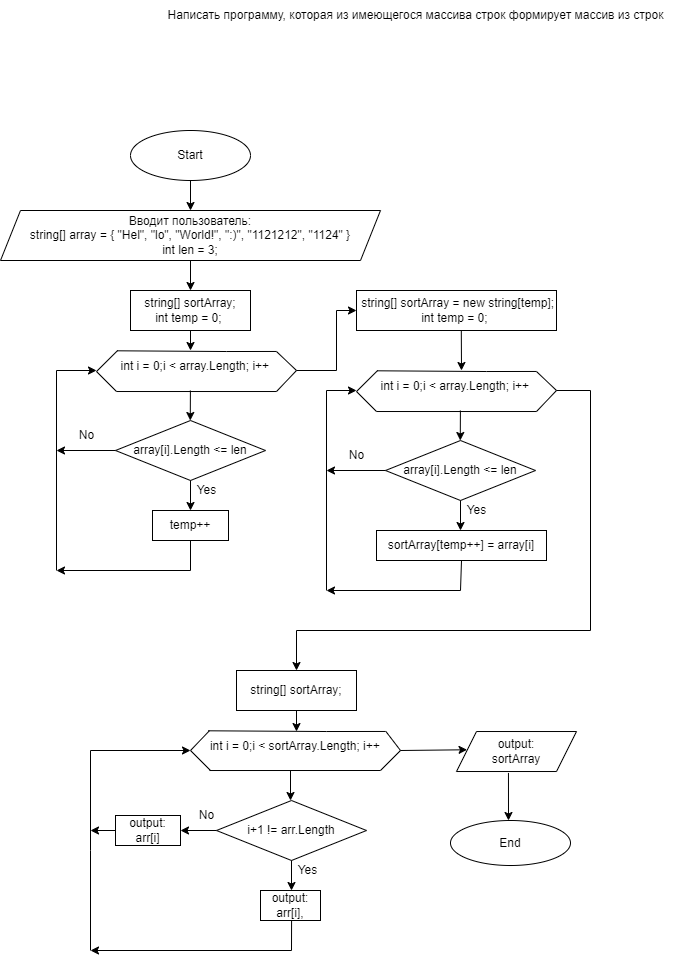

The diagram above was exported from draw.io. Its source (the exported page's mxGraphModel, read from the mxfile embedded in the PNG):
<mxGraphModel dx="967" dy="397" grid="1" gridSize="10" guides="1" tooltips="1" connect="1" arrows="1" fold="1" page="1" pageScale="1" pageWidth="827" pageHeight="1169" math="0" shadow="0">
  <root>
    <mxCell id="WIyWlLk6GJQsqaUBKTNV-0" />
    <mxCell id="WIyWlLk6GJQsqaUBKTNV-1" parent="WIyWlLk6GJQsqaUBKTNV-0" />
    <mxCell id="dKlxZDnbxIGG4tugq2MX-0" value="Start" style="ellipse;whiteSpace=wrap;html=1;" vertex="1" parent="WIyWlLk6GJQsqaUBKTNV-1">
      <mxGeometry x="140" y="160" width="120" height="50" as="geometry" />
    </mxCell>
    <mxCell id="dKlxZDnbxIGG4tugq2MX-1" value="" style="endArrow=classic;html=1;rounded=0;exitX=0.5;exitY=1;exitDx=0;exitDy=0;" edge="1" parent="WIyWlLk6GJQsqaUBKTNV-1" source="dKlxZDnbxIGG4tugq2MX-0">
      <mxGeometry width="50" height="50" relative="1" as="geometry">
        <mxPoint x="176" y="500" as="sourcePoint" />
        <mxPoint x="200" y="240" as="targetPoint" />
      </mxGeometry>
    </mxCell>
    <mxCell id="dKlxZDnbxIGG4tugq2MX-2" value="Вводит пользователь:&lt;br&gt;string[] array = {&amp;nbsp;&quot;Hel&quot;, &quot;lo&quot;, &quot;World!&quot;, &quot;:)&quot;, &quot;1121212&quot;, &quot;1124&quot;&amp;nbsp;}&lt;br&gt;int len = 3;" style="shape=parallelogram;perimeter=parallelogramPerimeter;whiteSpace=wrap;html=1;fixedSize=1;" vertex="1" parent="WIyWlLk6GJQsqaUBKTNV-1">
      <mxGeometry x="10" y="240" width="380" height="50" as="geometry" />
    </mxCell>
    <mxCell id="dKlxZDnbxIGG4tugq2MX-4" value="" style="endArrow=classic;html=1;rounded=0;exitX=0.5;exitY=1;exitDx=0;exitDy=0;" edge="1" parent="WIyWlLk6GJQsqaUBKTNV-1" source="dKlxZDnbxIGG4tugq2MX-2">
      <mxGeometry width="50" height="50" relative="1" as="geometry">
        <mxPoint x="226" y="360" as="sourcePoint" />
        <mxPoint x="200" y="320" as="targetPoint" />
      </mxGeometry>
    </mxCell>
    <mxCell id="dKlxZDnbxIGG4tugq2MX-5" value="string[] sortArray;&lt;br&gt;int temp = 0;&amp;nbsp;" style="rounded=0;whiteSpace=wrap;html=1;" vertex="1" parent="WIyWlLk6GJQsqaUBKTNV-1">
      <mxGeometry x="140" y="320" width="120" height="40" as="geometry" />
    </mxCell>
    <mxCell id="dKlxZDnbxIGG4tugq2MX-7" value="" style="endArrow=none;html=1;rounded=0;exitX=0.062;exitY=-0.034;exitDx=0;exitDy=0;exitPerimeter=0;" edge="1" parent="WIyWlLk6GJQsqaUBKTNV-1" source="dKlxZDnbxIGG4tugq2MX-11">
      <mxGeometry width="50" height="50" relative="1" as="geometry">
        <mxPoint x="126" y="381.02" as="sourcePoint" />
        <mxPoint x="126" y="421.02" as="targetPoint" />
        <Array as="points">
          <mxPoint x="106" y="401.02" />
        </Array>
      </mxGeometry>
    </mxCell>
    <mxCell id="dKlxZDnbxIGG4tugq2MX-8" value="" style="endArrow=none;html=1;rounded=0;" edge="1" parent="WIyWlLk6GJQsqaUBKTNV-1">
      <mxGeometry width="50" height="50" relative="1" as="geometry">
        <mxPoint x="286" y="381.02" as="sourcePoint" />
        <mxPoint x="286" y="421.02" as="targetPoint" />
        <Array as="points">
          <mxPoint x="306" y="400" />
        </Array>
      </mxGeometry>
    </mxCell>
    <mxCell id="dKlxZDnbxIGG4tugq2MX-11" value="int i = 0;i &amp;lt; array.Length; i++&amp;nbsp;" style="text;html=1;align=center;verticalAlign=middle;resizable=0;points=[];autosize=1;strokeColor=none;fillColor=none;" vertex="1" parent="WIyWlLk6GJQsqaUBKTNV-1">
      <mxGeometry x="116" y="381.02" width="180" height="30" as="geometry" />
    </mxCell>
    <mxCell id="dKlxZDnbxIGG4tugq2MX-13" value="" style="endArrow=none;html=1;rounded=0;exitX=0.059;exitY=-0.024;exitDx=0;exitDy=0;exitPerimeter=0;entryX=0.944;entryY=-0.002;entryDx=0;entryDy=0;entryPerimeter=0;" edge="1" parent="WIyWlLk6GJQsqaUBKTNV-1" source="dKlxZDnbxIGG4tugq2MX-11" target="dKlxZDnbxIGG4tugq2MX-11">
      <mxGeometry width="50" height="50" relative="1" as="geometry">
        <mxPoint x="146" y="341.02" as="sourcePoint" />
        <mxPoint x="196" y="291.02" as="targetPoint" />
        <Array as="points">
          <mxPoint x="236" y="381.02" />
        </Array>
      </mxGeometry>
    </mxCell>
    <mxCell id="dKlxZDnbxIGG4tugq2MX-14" value="" style="endArrow=none;html=1;rounded=0;" edge="1" parent="WIyWlLk6GJQsqaUBKTNV-1">
      <mxGeometry width="50" height="50" relative="1" as="geometry">
        <mxPoint x="126" y="421.02" as="sourcePoint" />
        <mxPoint x="286" y="421.02" as="targetPoint" />
      </mxGeometry>
    </mxCell>
    <mxCell id="dKlxZDnbxIGG4tugq2MX-16" value="" style="endArrow=classic;html=1;rounded=0;exitX=0.5;exitY=1;exitDx=0;exitDy=0;" edge="1" parent="WIyWlLk6GJQsqaUBKTNV-1" source="dKlxZDnbxIGG4tugq2MX-5">
      <mxGeometry width="50" height="50" relative="1" as="geometry">
        <mxPoint x="26" y="510" as="sourcePoint" />
        <mxPoint x="200" y="380" as="targetPoint" />
      </mxGeometry>
    </mxCell>
    <mxCell id="dKlxZDnbxIGG4tugq2MX-17" value="" style="endArrow=classic;html=1;rounded=0;" edge="1" parent="WIyWlLk6GJQsqaUBKTNV-1">
      <mxGeometry width="50" height="50" relative="1" as="geometry">
        <mxPoint x="199.89999999999998" y="420" as="sourcePoint" />
        <mxPoint x="199.76999999999998" y="450" as="targetPoint" />
      </mxGeometry>
    </mxCell>
    <mxCell id="dKlxZDnbxIGG4tugq2MX-18" value="array[i].Length &amp;lt;= len" style="rhombus;whiteSpace=wrap;html=1;" vertex="1" parent="WIyWlLk6GJQsqaUBKTNV-1">
      <mxGeometry x="125" y="450" width="150" height="60" as="geometry" />
    </mxCell>
    <mxCell id="dKlxZDnbxIGG4tugq2MX-19" value="" style="endArrow=classic;html=1;rounded=0;exitX=0.5;exitY=1;exitDx=0;exitDy=0;" edge="1" parent="WIyWlLk6GJQsqaUBKTNV-1" source="dKlxZDnbxIGG4tugq2MX-18">
      <mxGeometry width="50" height="50" relative="1" as="geometry">
        <mxPoint x="156" y="520" as="sourcePoint" />
        <mxPoint x="200" y="540" as="targetPoint" />
      </mxGeometry>
    </mxCell>
    <mxCell id="dKlxZDnbxIGG4tugq2MX-20" value="temp++" style="rounded=0;whiteSpace=wrap;html=1;" vertex="1" parent="WIyWlLk6GJQsqaUBKTNV-1">
      <mxGeometry x="162" y="540" width="76" height="30" as="geometry" />
    </mxCell>
    <mxCell id="dKlxZDnbxIGG4tugq2MX-21" value="Yes" style="text;html=1;align=center;verticalAlign=middle;resizable=0;points=[];autosize=1;strokeColor=none;fillColor=none;" vertex="1" parent="WIyWlLk6GJQsqaUBKTNV-1">
      <mxGeometry x="196" y="505" width="40" height="30" as="geometry" />
    </mxCell>
    <mxCell id="dKlxZDnbxIGG4tugq2MX-22" value="" style="endArrow=classic;html=1;rounded=0;exitX=0.5;exitY=1;exitDx=0;exitDy=0;" edge="1" parent="WIyWlLk6GJQsqaUBKTNV-1" source="dKlxZDnbxIGG4tugq2MX-20">
      <mxGeometry width="50" height="50" relative="1" as="geometry">
        <mxPoint x="256" y="560" as="sourcePoint" />
        <mxPoint x="66" y="600" as="targetPoint" />
        <Array as="points">
          <mxPoint x="200" y="600" />
        </Array>
      </mxGeometry>
    </mxCell>
    <mxCell id="dKlxZDnbxIGG4tugq2MX-23" value="" style="endArrow=classic;html=1;rounded=0;" edge="1" parent="WIyWlLk6GJQsqaUBKTNV-1">
      <mxGeometry width="50" height="50" relative="1" as="geometry">
        <mxPoint x="66" y="600" as="sourcePoint" />
        <mxPoint x="106" y="400" as="targetPoint" />
        <Array as="points">
          <mxPoint x="66" y="400" />
        </Array>
      </mxGeometry>
    </mxCell>
    <mxCell id="dKlxZDnbxIGG4tugq2MX-24" value="" style="endArrow=classic;html=1;rounded=0;exitX=0;exitY=0.5;exitDx=0;exitDy=0;" edge="1" parent="WIyWlLk6GJQsqaUBKTNV-1" source="dKlxZDnbxIGG4tugq2MX-18">
      <mxGeometry width="50" height="50" relative="1" as="geometry">
        <mxPoint x="256" y="520" as="sourcePoint" />
        <mxPoint x="66" y="480" as="targetPoint" />
      </mxGeometry>
    </mxCell>
    <mxCell id="dKlxZDnbxIGG4tugq2MX-25" value="No" style="text;html=1;align=center;verticalAlign=middle;resizable=0;points=[];autosize=1;strokeColor=none;fillColor=none;" vertex="1" parent="WIyWlLk6GJQsqaUBKTNV-1">
      <mxGeometry x="76" y="450" width="40" height="30" as="geometry" />
    </mxCell>
    <mxCell id="dKlxZDnbxIGG4tugq2MX-26" value="" style="endArrow=classic;html=1;rounded=0;" edge="1" parent="WIyWlLk6GJQsqaUBKTNV-1">
      <mxGeometry width="50" height="50" relative="1" as="geometry">
        <mxPoint x="306" y="400" as="sourcePoint" />
        <mxPoint x="366" y="340" as="targetPoint" />
        <Array as="points">
          <mxPoint x="346" y="400" />
          <mxPoint x="346" y="340" />
        </Array>
      </mxGeometry>
    </mxCell>
    <mxCell id="dKlxZDnbxIGG4tugq2MX-27" value="&amp;nbsp;string[] sortArray = new string[temp];&lt;br&gt;int temp = 0;&amp;nbsp;" style="rounded=0;whiteSpace=wrap;html=1;" vertex="1" parent="WIyWlLk6GJQsqaUBKTNV-1">
      <mxGeometry x="366" y="320" width="200" height="40" as="geometry" />
    </mxCell>
    <mxCell id="dKlxZDnbxIGG4tugq2MX-28" value="" style="endArrow=classic;html=1;rounded=0;exitX=0.524;exitY=0.995;exitDx=0;exitDy=0;exitPerimeter=0;" edge="1" parent="WIyWlLk6GJQsqaUBKTNV-1" source="dKlxZDnbxIGG4tugq2MX-27">
      <mxGeometry width="50" height="50" relative="1" as="geometry">
        <mxPoint x="226" y="350" as="sourcePoint" />
        <mxPoint x="471" y="400" as="targetPoint" />
      </mxGeometry>
    </mxCell>
    <mxCell id="dKlxZDnbxIGG4tugq2MX-33" value="" style="endArrow=none;html=1;rounded=0;exitX=0.062;exitY=-0.034;exitDx=0;exitDy=0;exitPerimeter=0;" edge="1" parent="WIyWlLk6GJQsqaUBKTNV-1" source="dKlxZDnbxIGG4tugq2MX-35">
      <mxGeometry width="50" height="50" relative="1" as="geometry">
        <mxPoint x="386" y="401.02" as="sourcePoint" />
        <mxPoint x="386" y="441.02" as="targetPoint" />
        <Array as="points">
          <mxPoint x="366" y="421.02" />
        </Array>
      </mxGeometry>
    </mxCell>
    <mxCell id="dKlxZDnbxIGG4tugq2MX-34" value="" style="endArrow=none;html=1;rounded=0;" edge="1" parent="WIyWlLk6GJQsqaUBKTNV-1">
      <mxGeometry width="50" height="50" relative="1" as="geometry">
        <mxPoint x="546" y="401.02" as="sourcePoint" />
        <mxPoint x="546" y="441.02" as="targetPoint" />
        <Array as="points">
          <mxPoint x="566" y="420" />
        </Array>
      </mxGeometry>
    </mxCell>
    <mxCell id="dKlxZDnbxIGG4tugq2MX-35" value="int i = 0;i &amp;lt; array.Length; i++&amp;nbsp;" style="text;html=1;align=center;verticalAlign=middle;resizable=0;points=[];autosize=1;strokeColor=none;fillColor=none;" vertex="1" parent="WIyWlLk6GJQsqaUBKTNV-1">
      <mxGeometry x="376" y="401.02" width="180" height="30" as="geometry" />
    </mxCell>
    <mxCell id="dKlxZDnbxIGG4tugq2MX-36" value="" style="endArrow=none;html=1;rounded=0;exitX=0.059;exitY=-0.024;exitDx=0;exitDy=0;exitPerimeter=0;entryX=0.944;entryY=-0.002;entryDx=0;entryDy=0;entryPerimeter=0;" edge="1" parent="WIyWlLk6GJQsqaUBKTNV-1" source="dKlxZDnbxIGG4tugq2MX-35" target="dKlxZDnbxIGG4tugq2MX-35">
      <mxGeometry width="50" height="50" relative="1" as="geometry">
        <mxPoint x="406" y="361.02" as="sourcePoint" />
        <mxPoint x="456" y="311.02" as="targetPoint" />
        <Array as="points">
          <mxPoint x="496" y="401.02" />
        </Array>
      </mxGeometry>
    </mxCell>
    <mxCell id="dKlxZDnbxIGG4tugq2MX-37" value="" style="endArrow=none;html=1;rounded=0;" edge="1" parent="WIyWlLk6GJQsqaUBKTNV-1">
      <mxGeometry width="50" height="50" relative="1" as="geometry">
        <mxPoint x="386" y="441.02" as="sourcePoint" />
        <mxPoint x="546" y="441.02" as="targetPoint" />
      </mxGeometry>
    </mxCell>
    <mxCell id="dKlxZDnbxIGG4tugq2MX-38" value="" style="endArrow=classic;html=1;rounded=0;" edge="1" parent="WIyWlLk6GJQsqaUBKTNV-1">
      <mxGeometry width="50" height="50" relative="1" as="geometry">
        <mxPoint x="469.9" y="440" as="sourcePoint" />
        <mxPoint x="469.77" y="470" as="targetPoint" />
      </mxGeometry>
    </mxCell>
    <mxCell id="dKlxZDnbxIGG4tugq2MX-39" value="array[i].Length &amp;lt;= len" style="rhombus;whiteSpace=wrap;html=1;" vertex="1" parent="WIyWlLk6GJQsqaUBKTNV-1">
      <mxGeometry x="395" y="470" width="150" height="60" as="geometry" />
    </mxCell>
    <mxCell id="dKlxZDnbxIGG4tugq2MX-40" value="" style="endArrow=classic;html=1;rounded=0;exitX=0.5;exitY=1;exitDx=0;exitDy=0;" edge="1" parent="WIyWlLk6GJQsqaUBKTNV-1" source="dKlxZDnbxIGG4tugq2MX-39">
      <mxGeometry width="50" height="50" relative="1" as="geometry">
        <mxPoint x="426" y="540" as="sourcePoint" />
        <mxPoint x="470" y="560" as="targetPoint" />
      </mxGeometry>
    </mxCell>
    <mxCell id="dKlxZDnbxIGG4tugq2MX-41" value="sortArray[temp++] = array[i]" style="rounded=0;whiteSpace=wrap;html=1;" vertex="1" parent="WIyWlLk6GJQsqaUBKTNV-1">
      <mxGeometry x="386" y="560" width="170" height="30" as="geometry" />
    </mxCell>
    <mxCell id="dKlxZDnbxIGG4tugq2MX-42" value="Yes" style="text;html=1;align=center;verticalAlign=middle;resizable=0;points=[];autosize=1;strokeColor=none;fillColor=none;" vertex="1" parent="WIyWlLk6GJQsqaUBKTNV-1">
      <mxGeometry x="466" y="525" width="40" height="30" as="geometry" />
    </mxCell>
    <mxCell id="dKlxZDnbxIGG4tugq2MX-43" value="" style="endArrow=classic;html=1;rounded=0;exitX=0.5;exitY=1;exitDx=0;exitDy=0;" edge="1" parent="WIyWlLk6GJQsqaUBKTNV-1" source="dKlxZDnbxIGG4tugq2MX-41">
      <mxGeometry width="50" height="50" relative="1" as="geometry">
        <mxPoint x="526" y="580" as="sourcePoint" />
        <mxPoint x="336" y="620" as="targetPoint" />
        <Array as="points">
          <mxPoint x="470" y="620" />
        </Array>
      </mxGeometry>
    </mxCell>
    <mxCell id="dKlxZDnbxIGG4tugq2MX-44" value="" style="endArrow=classic;html=1;rounded=0;exitX=0;exitY=0.5;exitDx=0;exitDy=0;" edge="1" parent="WIyWlLk6GJQsqaUBKTNV-1" source="dKlxZDnbxIGG4tugq2MX-39">
      <mxGeometry width="50" height="50" relative="1" as="geometry">
        <mxPoint x="526" y="540" as="sourcePoint" />
        <mxPoint x="336" y="500" as="targetPoint" />
      </mxGeometry>
    </mxCell>
    <mxCell id="dKlxZDnbxIGG4tugq2MX-45" value="No" style="text;html=1;align=center;verticalAlign=middle;resizable=0;points=[];autosize=1;strokeColor=none;fillColor=none;" vertex="1" parent="WIyWlLk6GJQsqaUBKTNV-1">
      <mxGeometry x="346" y="470" width="40" height="30" as="geometry" />
    </mxCell>
    <mxCell id="dKlxZDnbxIGG4tugq2MX-46" value="" style="endArrow=classic;html=1;rounded=0;" edge="1" parent="WIyWlLk6GJQsqaUBKTNV-1">
      <mxGeometry width="50" height="50" relative="1" as="geometry">
        <mxPoint x="336" y="620" as="sourcePoint" />
        <mxPoint x="366" y="420" as="targetPoint" />
        <Array as="points">
          <mxPoint x="336" y="420" />
        </Array>
      </mxGeometry>
    </mxCell>
    <mxCell id="dKlxZDnbxIGG4tugq2MX-48" value="" style="endArrow=classic;html=1;rounded=0;entryX=0.5;entryY=0;entryDx=0;entryDy=0;" edge="1" parent="WIyWlLk6GJQsqaUBKTNV-1" target="dKlxZDnbxIGG4tugq2MX-49">
      <mxGeometry width="50" height="50" relative="1" as="geometry">
        <mxPoint x="566" y="420" as="sourcePoint" />
        <mxPoint x="360" y="680" as="targetPoint" />
        <Array as="points">
          <mxPoint x="600" y="420" />
          <mxPoint x="600" y="660" />
          <mxPoint x="306" y="660" />
        </Array>
      </mxGeometry>
    </mxCell>
    <mxCell id="dKlxZDnbxIGG4tugq2MX-49" value="string[] sortArray;" style="rounded=0;whiteSpace=wrap;html=1;" vertex="1" parent="WIyWlLk6GJQsqaUBKTNV-1">
      <mxGeometry x="246" y="700" width="120" height="40" as="geometry" />
    </mxCell>
    <mxCell id="dKlxZDnbxIGG4tugq2MX-52" value="int i = 0;i &amp;lt; sortArray.Length; i++&amp;nbsp;" style="text;html=1;align=center;verticalAlign=middle;resizable=0;points=[];autosize=1;strokeColor=none;fillColor=none;" vertex="1" parent="WIyWlLk6GJQsqaUBKTNV-1">
      <mxGeometry x="206" y="761.02" width="200" height="30" as="geometry" />
    </mxCell>
    <mxCell id="dKlxZDnbxIGG4tugq2MX-53" value="" style="endArrow=none;html=1;rounded=0;exitX=0.059;exitY=-0.024;exitDx=0;exitDy=0;exitPerimeter=0;entryX=0.944;entryY=-0.002;entryDx=0;entryDy=0;entryPerimeter=0;" edge="1" parent="WIyWlLk6GJQsqaUBKTNV-1" source="dKlxZDnbxIGG4tugq2MX-52" target="dKlxZDnbxIGG4tugq2MX-52">
      <mxGeometry width="50" height="50" relative="1" as="geometry">
        <mxPoint x="246" y="721.02" as="sourcePoint" />
        <mxPoint x="296" y="671.02" as="targetPoint" />
        <Array as="points">
          <mxPoint x="336" y="761.02" />
        </Array>
      </mxGeometry>
    </mxCell>
    <mxCell id="dKlxZDnbxIGG4tugq2MX-54" value="" style="endArrow=none;html=1;rounded=0;" edge="1" parent="WIyWlLk6GJQsqaUBKTNV-1">
      <mxGeometry width="50" height="50" relative="1" as="geometry">
        <mxPoint x="219" y="800.02" as="sourcePoint" />
        <mxPoint x="390" y="800" as="targetPoint" />
      </mxGeometry>
    </mxCell>
    <mxCell id="dKlxZDnbxIGG4tugq2MX-55" value="" style="endArrow=classic;html=1;rounded=0;exitX=0.5;exitY=1;exitDx=0;exitDy=0;" edge="1" parent="WIyWlLk6GJQsqaUBKTNV-1" source="dKlxZDnbxIGG4tugq2MX-49" target="dKlxZDnbxIGG4tugq2MX-52">
      <mxGeometry width="50" height="50" relative="1" as="geometry">
        <mxPoint x="450" y="690" as="sourcePoint" />
        <mxPoint x="500" y="640" as="targetPoint" />
      </mxGeometry>
    </mxCell>
    <mxCell id="dKlxZDnbxIGG4tugq2MX-56" value="" style="endArrow=none;html=1;rounded=0;exitX=0.946;exitY=-0.011;exitDx=0;exitDy=0;exitPerimeter=0;" edge="1" parent="WIyWlLk6GJQsqaUBKTNV-1" source="dKlxZDnbxIGG4tugq2MX-52">
      <mxGeometry width="50" height="50" relative="1" as="geometry">
        <mxPoint x="400" y="830" as="sourcePoint" />
        <mxPoint x="390" y="800" as="targetPoint" />
        <Array as="points">
          <mxPoint x="410" y="780" />
        </Array>
      </mxGeometry>
    </mxCell>
    <mxCell id="dKlxZDnbxIGG4tugq2MX-57" value="" style="endArrow=none;html=1;rounded=0;exitX=0.065;exitY=-0.029;exitDx=0;exitDy=0;exitPerimeter=0;" edge="1" parent="WIyWlLk6GJQsqaUBKTNV-1" source="dKlxZDnbxIGG4tugq2MX-52">
      <mxGeometry width="50" height="50" relative="1" as="geometry">
        <mxPoint x="210" y="760" as="sourcePoint" />
        <mxPoint x="220" y="800" as="targetPoint" />
        <Array as="points">
          <mxPoint x="200" y="780" />
        </Array>
      </mxGeometry>
    </mxCell>
    <mxCell id="dKlxZDnbxIGG4tugq2MX-58" value="i+1 != arr.Length" style="rhombus;whiteSpace=wrap;html=1;" vertex="1" parent="WIyWlLk6GJQsqaUBKTNV-1">
      <mxGeometry x="226" y="830" width="150" height="60" as="geometry" />
    </mxCell>
    <mxCell id="dKlxZDnbxIGG4tugq2MX-59" value="" style="endArrow=classic;html=1;rounded=0;exitX=0.5;exitY=1;exitDx=0;exitDy=0;" edge="1" parent="WIyWlLk6GJQsqaUBKTNV-1" source="dKlxZDnbxIGG4tugq2MX-58">
      <mxGeometry width="50" height="50" relative="1" as="geometry">
        <mxPoint x="257" y="900" as="sourcePoint" />
        <mxPoint x="301" y="920" as="targetPoint" />
      </mxGeometry>
    </mxCell>
    <mxCell id="dKlxZDnbxIGG4tugq2MX-60" value="output:&lt;br&gt;arr[i]," style="rounded=0;whiteSpace=wrap;html=1;" vertex="1" parent="WIyWlLk6GJQsqaUBKTNV-1">
      <mxGeometry x="270" y="920" width="60" height="30" as="geometry" />
    </mxCell>
    <mxCell id="dKlxZDnbxIGG4tugq2MX-61" value="Yes" style="text;html=1;align=center;verticalAlign=middle;resizable=0;points=[];autosize=1;strokeColor=none;fillColor=none;" vertex="1" parent="WIyWlLk6GJQsqaUBKTNV-1">
      <mxGeometry x="297" y="885" width="40" height="30" as="geometry" />
    </mxCell>
    <mxCell id="dKlxZDnbxIGG4tugq2MX-62" value="" style="endArrow=classic;html=1;rounded=0;exitX=0.518;exitY=1.001;exitDx=0;exitDy=0;exitPerimeter=0;" edge="1" parent="WIyWlLk6GJQsqaUBKTNV-1" source="dKlxZDnbxIGG4tugq2MX-60">
      <mxGeometry width="50" height="50" relative="1" as="geometry">
        <mxPoint x="357" y="940" as="sourcePoint" />
        <mxPoint x="100" y="980" as="targetPoint" />
        <Array as="points">
          <mxPoint x="301" y="980" />
        </Array>
      </mxGeometry>
    </mxCell>
    <mxCell id="dKlxZDnbxIGG4tugq2MX-63" value="" style="endArrow=classic;html=1;rounded=0;" edge="1" parent="WIyWlLk6GJQsqaUBKTNV-1">
      <mxGeometry width="50" height="50" relative="1" as="geometry">
        <mxPoint x="100" y="980" as="sourcePoint" />
        <mxPoint x="200" y="780" as="targetPoint" />
        <Array as="points">
          <mxPoint x="100" y="880" />
          <mxPoint x="100" y="780" />
        </Array>
      </mxGeometry>
    </mxCell>
    <mxCell id="dKlxZDnbxIGG4tugq2MX-64" value="" style="endArrow=classic;html=1;rounded=0;exitX=0;exitY=0.5;exitDx=0;exitDy=0;" edge="1" parent="WIyWlLk6GJQsqaUBKTNV-1" source="dKlxZDnbxIGG4tugq2MX-58">
      <mxGeometry width="50" height="50" relative="1" as="geometry">
        <mxPoint x="357" y="900" as="sourcePoint" />
        <mxPoint x="190" y="860" as="targetPoint" />
      </mxGeometry>
    </mxCell>
    <mxCell id="dKlxZDnbxIGG4tugq2MX-65" value="No" style="text;html=1;align=center;verticalAlign=middle;resizable=0;points=[];autosize=1;strokeColor=none;fillColor=none;" vertex="1" parent="WIyWlLk6GJQsqaUBKTNV-1">
      <mxGeometry x="196" y="830" width="40" height="30" as="geometry" />
    </mxCell>
    <mxCell id="dKlxZDnbxIGG4tugq2MX-66" value="" style="endArrow=classic;html=1;rounded=0;" edge="1" parent="WIyWlLk6GJQsqaUBKTNV-1">
      <mxGeometry width="50" height="50" relative="1" as="geometry">
        <mxPoint x="300" y="800" as="sourcePoint" />
        <mxPoint x="300" y="830" as="targetPoint" />
      </mxGeometry>
    </mxCell>
    <mxCell id="dKlxZDnbxIGG4tugq2MX-67" value="output:&lt;br&gt;arr[i]" style="rounded=0;whiteSpace=wrap;html=1;" vertex="1" parent="WIyWlLk6GJQsqaUBKTNV-1">
      <mxGeometry x="125" y="845" width="65" height="30" as="geometry" />
    </mxCell>
    <mxCell id="dKlxZDnbxIGG4tugq2MX-68" value="" style="endArrow=classic;html=1;rounded=0;exitX=0;exitY=0.5;exitDx=0;exitDy=0;" edge="1" parent="WIyWlLk6GJQsqaUBKTNV-1" source="dKlxZDnbxIGG4tugq2MX-67">
      <mxGeometry width="50" height="50" relative="1" as="geometry">
        <mxPoint x="220" y="900" as="sourcePoint" />
        <mxPoint x="100" y="860" as="targetPoint" />
      </mxGeometry>
    </mxCell>
    <mxCell id="dKlxZDnbxIGG4tugq2MX-69" value="" style="endArrow=classic;html=1;rounded=0;entryX=0.088;entryY=0.456;entryDx=0;entryDy=0;entryPerimeter=0;" edge="1" parent="WIyWlLk6GJQsqaUBKTNV-1" target="dKlxZDnbxIGG4tugq2MX-70">
      <mxGeometry width="50" height="50" relative="1" as="geometry">
        <mxPoint x="410" y="780" as="sourcePoint" />
        <mxPoint x="480" y="780" as="targetPoint" />
      </mxGeometry>
    </mxCell>
    <mxCell id="dKlxZDnbxIGG4tugq2MX-70" value="output:&lt;br&gt;sortArray" style="shape=parallelogram;perimeter=parallelogramPerimeter;whiteSpace=wrap;html=1;fixedSize=1;" vertex="1" parent="WIyWlLk6GJQsqaUBKTNV-1">
      <mxGeometry x="466" y="761.02" width="120" height="40" as="geometry" />
    </mxCell>
    <mxCell id="dKlxZDnbxIGG4tugq2MX-71" value="" style="endArrow=classic;html=1;rounded=0;exitX=0.433;exitY=1.035;exitDx=0;exitDy=0;exitPerimeter=0;" edge="1" parent="WIyWlLk6GJQsqaUBKTNV-1" source="dKlxZDnbxIGG4tugq2MX-70">
      <mxGeometry width="50" height="50" relative="1" as="geometry">
        <mxPoint x="130" y="760" as="sourcePoint" />
        <mxPoint x="518" y="850" as="targetPoint" />
      </mxGeometry>
    </mxCell>
    <mxCell id="dKlxZDnbxIGG4tugq2MX-72" value="End" style="ellipse;whiteSpace=wrap;html=1;" vertex="1" parent="WIyWlLk6GJQsqaUBKTNV-1">
      <mxGeometry x="460" y="850" width="120" height="45" as="geometry" />
    </mxCell>
    <mxCell id="dKlxZDnbxIGG4tugq2MX-73" value="Написать программу, которая из имеющегося массива строк формирует массив из строк" style="text;html=1;align=center;verticalAlign=middle;resizable=0;points=[];autosize=1;strokeColor=none;fillColor=none;" vertex="1" parent="WIyWlLk6GJQsqaUBKTNV-1">
      <mxGeometry x="165" y="30" width="520" height="30" as="geometry" />
    </mxCell>
  </root>
</mxGraphModel>